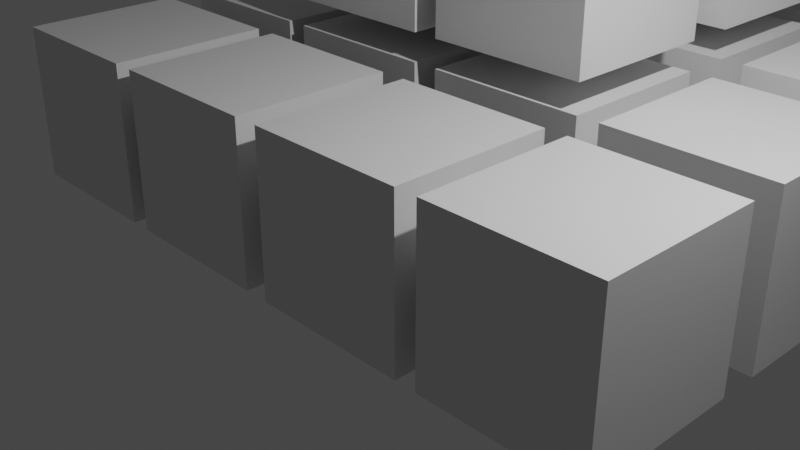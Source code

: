 # Source: pyramidCube.blend  (saved by Blender 2.93.20; exported with 4.5.12 LTS)
import bpy
from mathutils import Matrix  # noqa: F401  (used for matrix-valued properties, if any)

bpy.ops.wm.read_factory_settings(use_empty=True)
scene = bpy.context.scene
scene.name = 'Scene'

# ---- collections
col_collection = bpy.data.collections.new('Collection'); scene.collection.children.link(col_collection)

# ---- world
world_world = bpy.data.worlds.new('World'); scene.world = world_world
world_world.use_nodes = True; world_world.node_tree.nodes.clear()
_N = world_world.node_tree.nodes; _L = world_world.node_tree.links
n0 = _N.new('ShaderNodeOutputWorld'); n0.name = 'World Output'; n0.location = (300, 300)
n1 = _N.new('ShaderNodeBackground'); n1.name = 'Background'; n1.location = (10, 300)
n1.inputs[0].default_value = (0.05088, 0.05088, 0.05088, 1.0)
_L.new(n1.outputs[0], n0.inputs[0])
n0.is_active_output = True
world_world.color = (0.05088, 0.05088, 0.05088)
world_world.use_sun_shadow = False
world_world.sun_shadow_jitter_overblur = 0.0

# ---- cameras
cam_camera = bpy.data.cameras.new('Camera')
cam_camera.clip_end = 100.0
cam_camera.ortho_scale = 7.314

# ---- lights
light_light = bpy.data.lights.new('Light', 'POINT')
light_light.transmission_factor = 0.0
light_light.energy = 1000.0
light_light.shadow_soft_size = 0.1
light_light.shadow_maximum_resolution = 0.006
light_light.use_absolute_resolution = True

# ---- meshes
me_cube_001 = bpy.data.meshes.new('Cube.001')
me_cube_001.from_pydata([(-1.0, -1.0, -1.0), (-1.0, -1.0, 1.0), (-1.0, 1.0, -1.0), (-1.0, 1.0, 1.0), (1.0, -1.0, -1.0), (1.0, -1.0, 1.0), (1.0, 1.0, -1.0), (1.0, 1.0, 1.0)], [], [(0, 1, 3, 2), (2, 3, 7, 6), (6, 7, 5, 4), (4, 5, 1, 0), (2, 6, 4, 0), (7, 3, 1, 5)])
_uv = me_cube_001.uv_layers.new(name='UVMap')
_uv.uv.foreach_set('vector', [0.375, 0.0, 0.625, 0.0, 0.625, 0.25, 0.375, 0.25, 0.375, 0.25, 0.625, 0.25, 0.625, 0.5, 0.375, 0.5, 0.375, 0.5, 0.625, 0.5, 0.625, 0.75, 0.375, 0.75, 0.375, 0.75, 0.625, 0.75, 0.625, 1.0, 0.375, 1.0, 0.125, 0.5, 0.375, 0.5, 0.375, 0.75, 0.125, 0.75, 0.625, 0.5, 0.875, 0.5, 0.875, 0.75, 0.625, 0.75])
me_cube_001.use_remesh_fix_poles = True
me_cube_001.use_remesh_preserve_attributes = False
me_cube_001.update()
me_cube_002 = bpy.data.meshes.new('Cube.002')
me_cube_002.from_pydata([(-1.0, -1.0, -1.0), (-1.0, -1.0, 1.0), (-1.0, 1.0, -1.0), (-1.0, 1.0, 1.0), (1.0, -1.0, -1.0), (1.0, -1.0, 1.0), (1.0, 1.0, -1.0), (1.0, 1.0, 1.0)], [], [(0, 1, 3, 2), (2, 3, 7, 6), (6, 7, 5, 4), (4, 5, 1, 0), (2, 6, 4, 0), (7, 3, 1, 5)])
_uv = me_cube_002.uv_layers.new(name='UVMap')
_uv.uv.foreach_set('vector', [0.375, 0.0, 0.625, 0.0, 0.625, 0.25, 0.375, 0.25, 0.375, 0.25, 0.625, 0.25, 0.625, 0.5, 0.375, 0.5, 0.375, 0.5, 0.625, 0.5, 0.625, 0.75, 0.375, 0.75, 0.375, 0.75, 0.625, 0.75, 0.625, 1.0, 0.375, 1.0, 0.125, 0.5, 0.375, 0.5, 0.375, 0.75, 0.125, 0.75, 0.625, 0.5, 0.875, 0.5, 0.875, 0.75, 0.625, 0.75])
me_cube_002.use_remesh_fix_poles = True
me_cube_002.use_remesh_preserve_attributes = False
me_cube_002.update()
me_cube_004 = bpy.data.meshes.new('Cube.004')
me_cube_004.from_pydata([(-1.0, -1.0, -1.0), (-1.0, -1.0, 1.0), (-1.0, 1.0, -1.0), (-1.0, 1.0, 1.0), (1.0, -1.0, -1.0), (1.0, -1.0, 1.0), (1.0, 1.0, -1.0), (1.0, 1.0, 1.0)], [], [(0, 1, 3, 2), (2, 3, 7, 6), (6, 7, 5, 4), (4, 5, 1, 0), (2, 6, 4, 0), (7, 3, 1, 5)])
_uv = me_cube_004.uv_layers.new(name='UVMap')
_uv.uv.foreach_set('vector', [0.375, 0.0, 0.625, 0.0, 0.625, 0.25, 0.375, 0.25, 0.375, 0.25, 0.625, 0.25, 0.625, 0.5, 0.375, 0.5, 0.375, 0.5, 0.625, 0.5, 0.625, 0.75, 0.375, 0.75, 0.375, 0.75, 0.625, 0.75, 0.625, 1.0, 0.375, 1.0, 0.125, 0.5, 0.375, 0.5, 0.375, 0.75, 0.125, 0.75, 0.625, 0.5, 0.875, 0.5, 0.875, 0.75, 0.625, 0.75])
me_cube_004.use_remesh_fix_poles = True
me_cube_004.use_remesh_preserve_attributes = False
me_cube_004.update()
me_cube_003 = bpy.data.meshes.new('Cube.003')
me_cube_003.from_pydata([(-1.0, -1.0, -1.0), (-1.0, -1.0, 1.0), (-1.0, 1.0, -1.0), (-1.0, 1.0, 1.0), (1.0, -1.0, -1.0), (1.0, -1.0, 1.0), (1.0, 1.0, -1.0), (1.0, 1.0, 1.0)], [], [(0, 1, 3, 2), (2, 3, 7, 6), (6, 7, 5, 4), (4, 5, 1, 0), (2, 6, 4, 0), (7, 3, 1, 5)])
_uv = me_cube_003.uv_layers.new(name='UVMap')
_uv.uv.foreach_set('vector', [0.375, 0.0, 0.625, 0.0, 0.625, 0.25, 0.375, 0.25, 0.375, 0.25, 0.625, 0.25, 0.625, 0.5, 0.375, 0.5, 0.375, 0.5, 0.625, 0.5, 0.625, 0.75, 0.375, 0.75, 0.375, 0.75, 0.625, 0.75, 0.625, 1.0, 0.375, 1.0, 0.125, 0.5, 0.375, 0.5, 0.375, 0.75, 0.125, 0.75, 0.625, 0.5, 0.875, 0.5, 0.875, 0.75, 0.625, 0.75])
me_cube_003.use_remesh_fix_poles = True
me_cube_003.use_remesh_preserve_attributes = False
me_cube_003.update()
me_cube_008 = bpy.data.meshes.new('Cube.008')
me_cube_008.from_pydata([(-1.0, -1.0, -1.0), (-1.0, -1.0, 1.0), (-1.0, 1.0, -1.0), (-1.0, 1.0, 1.0), (1.0, -1.0, -1.0), (1.0, -1.0, 1.0), (1.0, 1.0, -1.0), (1.0, 1.0, 1.0)], [], [(0, 1, 3, 2), (2, 3, 7, 6), (6, 7, 5, 4), (4, 5, 1, 0), (2, 6, 4, 0), (7, 3, 1, 5)])
_uv = me_cube_008.uv_layers.new(name='UVMap')
_uv.uv.foreach_set('vector', [0.375, 0.0, 0.625, 0.0, 0.625, 0.25, 0.375, 0.25, 0.375, 0.25, 0.625, 0.25, 0.625, 0.5, 0.375, 0.5, 0.375, 0.5, 0.625, 0.5, 0.625, 0.75, 0.375, 0.75, 0.375, 0.75, 0.625, 0.75, 0.625, 1.0, 0.375, 1.0, 0.125, 0.5, 0.375, 0.5, 0.375, 0.75, 0.125, 0.75, 0.625, 0.5, 0.875, 0.5, 0.875, 0.75, 0.625, 0.75])
me_cube_008.use_remesh_fix_poles = True
me_cube_008.use_remesh_preserve_attributes = False
me_cube_008.update()
me_cube_007 = bpy.data.meshes.new('Cube.007')
me_cube_007.from_pydata([(-1.0, -1.0, -1.0), (-1.0, -1.0, 1.0), (-1.0, 1.0, -1.0), (-1.0, 1.0, 1.0), (1.0, -1.0, -1.0), (1.0, -1.0, 1.0), (1.0, 1.0, -1.0), (1.0, 1.0, 1.0)], [], [(0, 1, 3, 2), (2, 3, 7, 6), (6, 7, 5, 4), (4, 5, 1, 0), (2, 6, 4, 0), (7, 3, 1, 5)])
_uv = me_cube_007.uv_layers.new(name='UVMap')
_uv.uv.foreach_set('vector', [0.375, 0.0, 0.625, 0.0, 0.625, 0.25, 0.375, 0.25, 0.375, 0.25, 0.625, 0.25, 0.625, 0.5, 0.375, 0.5, 0.375, 0.5, 0.625, 0.5, 0.625, 0.75, 0.375, 0.75, 0.375, 0.75, 0.625, 0.75, 0.625, 1.0, 0.375, 1.0, 0.125, 0.5, 0.375, 0.5, 0.375, 0.75, 0.125, 0.75, 0.625, 0.5, 0.875, 0.5, 0.875, 0.75, 0.625, 0.75])
me_cube_007.use_remesh_fix_poles = True
me_cube_007.use_remesh_preserve_attributes = False
me_cube_007.update()
me_cube_006 = bpy.data.meshes.new('Cube.006')
me_cube_006.from_pydata([(-1.0, -1.0, -1.0), (-1.0, -1.0, 1.0), (-1.0, 1.0, -1.0), (-1.0, 1.0, 1.0), (1.0, -1.0, -1.0), (1.0, -1.0, 1.0), (1.0, 1.0, -1.0), (1.0, 1.0, 1.0)], [], [(0, 1, 3, 2), (2, 3, 7, 6), (6, 7, 5, 4), (4, 5, 1, 0), (2, 6, 4, 0), (7, 3, 1, 5)])
_uv = me_cube_006.uv_layers.new(name='UVMap')
_uv.uv.foreach_set('vector', [0.375, 0.0, 0.625, 0.0, 0.625, 0.25, 0.375, 0.25, 0.375, 0.25, 0.625, 0.25, 0.625, 0.5, 0.375, 0.5, 0.375, 0.5, 0.625, 0.5, 0.625, 0.75, 0.375, 0.75, 0.375, 0.75, 0.625, 0.75, 0.625, 1.0, 0.375, 1.0, 0.125, 0.5, 0.375, 0.5, 0.375, 0.75, 0.125, 0.75, 0.625, 0.5, 0.875, 0.5, 0.875, 0.75, 0.625, 0.75])
me_cube_006.use_remesh_fix_poles = True
me_cube_006.use_remesh_preserve_attributes = False
me_cube_006.update()
me_cube_005 = bpy.data.meshes.new('Cube.005')
me_cube_005.from_pydata([(-1.0, -1.0, -1.0), (-1.0, -1.0, 1.0), (-1.0, 1.0, -1.0), (-1.0, 1.0, 1.0), (1.0, -1.0, -1.0), (1.0, -1.0, 1.0), (1.0, 1.0, -1.0), (1.0, 1.0, 1.0)], [], [(0, 1, 3, 2), (2, 3, 7, 6), (6, 7, 5, 4), (4, 5, 1, 0), (2, 6, 4, 0), (7, 3, 1, 5)])
_uv = me_cube_005.uv_layers.new(name='UVMap')
_uv.uv.foreach_set('vector', [0.375, 0.0, 0.625, 0.0, 0.625, 0.25, 0.375, 0.25, 0.375, 0.25, 0.625, 0.25, 0.625, 0.5, 0.375, 0.5, 0.375, 0.5, 0.625, 0.5, 0.625, 0.75, 0.375, 0.75, 0.375, 0.75, 0.625, 0.75, 0.625, 1.0, 0.375, 1.0, 0.125, 0.5, 0.375, 0.5, 0.375, 0.75, 0.125, 0.75, 0.625, 0.5, 0.875, 0.5, 0.875, 0.75, 0.625, 0.75])
me_cube_005.use_remesh_fix_poles = True
me_cube_005.use_remesh_preserve_attributes = False
me_cube_005.update()
me_cube_016 = bpy.data.meshes.new('Cube.016')
me_cube_016.from_pydata([(-1.0, -1.0, -1.0), (-1.0, -1.0, 1.0), (-1.0, 1.0, -1.0), (-1.0, 1.0, 1.0), (1.0, -1.0, -1.0), (1.0, -1.0, 1.0), (1.0, 1.0, -1.0), (1.0, 1.0, 1.0)], [], [(0, 1, 3, 2), (2, 3, 7, 6), (6, 7, 5, 4), (4, 5, 1, 0), (2, 6, 4, 0), (7, 3, 1, 5)])
_uv = me_cube_016.uv_layers.new(name='UVMap')
_uv.uv.foreach_set('vector', [0.375, 0.0, 0.625, 0.0, 0.625, 0.25, 0.375, 0.25, 0.375, 0.25, 0.625, 0.25, 0.625, 0.5, 0.375, 0.5, 0.375, 0.5, 0.625, 0.5, 0.625, 0.75, 0.375, 0.75, 0.375, 0.75, 0.625, 0.75, 0.625, 1.0, 0.375, 1.0, 0.125, 0.5, 0.375, 0.5, 0.375, 0.75, 0.125, 0.75, 0.625, 0.5, 0.875, 0.5, 0.875, 0.75, 0.625, 0.75])
me_cube_016.use_remesh_fix_poles = True
me_cube_016.use_remesh_preserve_attributes = False
me_cube_016.update()
me_cube_015 = bpy.data.meshes.new('Cube.015')
me_cube_015.from_pydata([(-1.0, -1.0, -1.0), (-1.0, -1.0, 1.0), (-1.0, 1.0, -1.0), (-1.0, 1.0, 1.0), (1.0, -1.0, -1.0), (1.0, -1.0, 1.0), (1.0, 1.0, -1.0), (1.0, 1.0, 1.0)], [], [(0, 1, 3, 2), (2, 3, 7, 6), (6, 7, 5, 4), (4, 5, 1, 0), (2, 6, 4, 0), (7, 3, 1, 5)])
_uv = me_cube_015.uv_layers.new(name='UVMap')
_uv.uv.foreach_set('vector', [0.375, 0.0, 0.625, 0.0, 0.625, 0.25, 0.375, 0.25, 0.375, 0.25, 0.625, 0.25, 0.625, 0.5, 0.375, 0.5, 0.375, 0.5, 0.625, 0.5, 0.625, 0.75, 0.375, 0.75, 0.375, 0.75, 0.625, 0.75, 0.625, 1.0, 0.375, 1.0, 0.125, 0.5, 0.375, 0.5, 0.375, 0.75, 0.125, 0.75, 0.625, 0.5, 0.875, 0.5, 0.875, 0.75, 0.625, 0.75])
me_cube_015.use_remesh_fix_poles = True
me_cube_015.use_remesh_preserve_attributes = False
me_cube_015.update()
me_cube_014 = bpy.data.meshes.new('Cube.014')
me_cube_014.from_pydata([(-1.0, -1.0, -1.0), (-1.0, -1.0, 1.0), (-1.0, 1.0, -1.0), (-1.0, 1.0, 1.0), (1.0, -1.0, -1.0), (1.0, -1.0, 1.0), (1.0, 1.0, -1.0), (1.0, 1.0, 1.0)], [], [(0, 1, 3, 2), (2, 3, 7, 6), (6, 7, 5, 4), (4, 5, 1, 0), (2, 6, 4, 0), (7, 3, 1, 5)])
_uv = me_cube_014.uv_layers.new(name='UVMap')
_uv.uv.foreach_set('vector', [0.375, 0.0, 0.625, 0.0, 0.625, 0.25, 0.375, 0.25, 0.375, 0.25, 0.625, 0.25, 0.625, 0.5, 0.375, 0.5, 0.375, 0.5, 0.625, 0.5, 0.625, 0.75, 0.375, 0.75, 0.375, 0.75, 0.625, 0.75, 0.625, 1.0, 0.375, 1.0, 0.125, 0.5, 0.375, 0.5, 0.375, 0.75, 0.125, 0.75, 0.625, 0.5, 0.875, 0.5, 0.875, 0.75, 0.625, 0.75])
me_cube_014.use_remesh_fix_poles = True
me_cube_014.use_remesh_preserve_attributes = False
me_cube_014.update()
me_cube_013 = bpy.data.meshes.new('Cube.013')
me_cube_013.from_pydata([(-1.0, -1.0, -1.0), (-1.0, -1.0, 1.0), (-1.0, 1.0, -1.0), (-1.0, 1.0, 1.0), (1.0, -1.0, -1.0), (1.0, -1.0, 1.0), (1.0, 1.0, -1.0), (1.0, 1.0, 1.0)], [], [(0, 1, 3, 2), (2, 3, 7, 6), (6, 7, 5, 4), (4, 5, 1, 0), (2, 6, 4, 0), (7, 3, 1, 5)])
_uv = me_cube_013.uv_layers.new(name='UVMap')
_uv.uv.foreach_set('vector', [0.375, 0.0, 0.625, 0.0, 0.625, 0.25, 0.375, 0.25, 0.375, 0.25, 0.625, 0.25, 0.625, 0.5, 0.375, 0.5, 0.375, 0.5, 0.625, 0.5, 0.625, 0.75, 0.375, 0.75, 0.375, 0.75, 0.625, 0.75, 0.625, 1.0, 0.375, 1.0, 0.125, 0.5, 0.375, 0.5, 0.375, 0.75, 0.125, 0.75, 0.625, 0.5, 0.875, 0.5, 0.875, 0.75, 0.625, 0.75])
me_cube_013.use_remesh_fix_poles = True
me_cube_013.use_remesh_preserve_attributes = False
me_cube_013.update()
me_cube_012 = bpy.data.meshes.new('Cube.012')
me_cube_012.from_pydata([(-1.0, -1.0, -1.0), (-1.0, -1.0, 1.0), (-1.0, 1.0, -1.0), (-1.0, 1.0, 1.0), (1.0, -1.0, -1.0), (1.0, -1.0, 1.0), (1.0, 1.0, -1.0), (1.0, 1.0, 1.0)], [], [(0, 1, 3, 2), (2, 3, 7, 6), (6, 7, 5, 4), (4, 5, 1, 0), (2, 6, 4, 0), (7, 3, 1, 5)])
_uv = me_cube_012.uv_layers.new(name='UVMap')
_uv.uv.foreach_set('vector', [0.375, 0.0, 0.625, 0.0, 0.625, 0.25, 0.375, 0.25, 0.375, 0.25, 0.625, 0.25, 0.625, 0.5, 0.375, 0.5, 0.375, 0.5, 0.625, 0.5, 0.625, 0.75, 0.375, 0.75, 0.375, 0.75, 0.625, 0.75, 0.625, 1.0, 0.375, 1.0, 0.125, 0.5, 0.375, 0.5, 0.375, 0.75, 0.125, 0.75, 0.625, 0.5, 0.875, 0.5, 0.875, 0.75, 0.625, 0.75])
me_cube_012.use_remesh_fix_poles = True
me_cube_012.use_remesh_preserve_attributes = False
me_cube_012.update()
me_cube_011 = bpy.data.meshes.new('Cube.011')
me_cube_011.from_pydata([(-1.0, -1.0, -1.0), (-1.0, -1.0, 1.0), (-1.0, 1.0, -1.0), (-1.0, 1.0, 1.0), (1.0, -1.0, -1.0), (1.0, -1.0, 1.0), (1.0, 1.0, -1.0), (1.0, 1.0, 1.0)], [], [(0, 1, 3, 2), (2, 3, 7, 6), (6, 7, 5, 4), (4, 5, 1, 0), (2, 6, 4, 0), (7, 3, 1, 5)])
_uv = me_cube_011.uv_layers.new(name='UVMap')
_uv.uv.foreach_set('vector', [0.375, 0.0, 0.625, 0.0, 0.625, 0.25, 0.375, 0.25, 0.375, 0.25, 0.625, 0.25, 0.625, 0.5, 0.375, 0.5, 0.375, 0.5, 0.625, 0.5, 0.625, 0.75, 0.375, 0.75, 0.375, 0.75, 0.625, 0.75, 0.625, 1.0, 0.375, 1.0, 0.125, 0.5, 0.375, 0.5, 0.375, 0.75, 0.125, 0.75, 0.625, 0.5, 0.875, 0.5, 0.875, 0.75, 0.625, 0.75])
me_cube_011.use_remesh_fix_poles = True
me_cube_011.use_remesh_preserve_attributes = False
me_cube_011.update()
me_cube_010 = bpy.data.meshes.new('Cube.010')
me_cube_010.from_pydata([(-1.0, -1.0, -1.0), (-1.0, -1.0, 1.0), (-1.0, 1.0, -1.0), (-1.0, 1.0, 1.0), (1.0, -1.0, -1.0), (1.0, -1.0, 1.0), (1.0, 1.0, -1.0), (1.0, 1.0, 1.0)], [], [(0, 1, 3, 2), (2, 3, 7, 6), (6, 7, 5, 4), (4, 5, 1, 0), (2, 6, 4, 0), (7, 3, 1, 5)])
_uv = me_cube_010.uv_layers.new(name='UVMap')
_uv.uv.foreach_set('vector', [0.375, 0.0, 0.625, 0.0, 0.625, 0.25, 0.375, 0.25, 0.375, 0.25, 0.625, 0.25, 0.625, 0.5, 0.375, 0.5, 0.375, 0.5, 0.625, 0.5, 0.625, 0.75, 0.375, 0.75, 0.375, 0.75, 0.625, 0.75, 0.625, 1.0, 0.375, 1.0, 0.125, 0.5, 0.375, 0.5, 0.375, 0.75, 0.125, 0.75, 0.625, 0.5, 0.875, 0.5, 0.875, 0.75, 0.625, 0.75])
me_cube_010.use_remesh_fix_poles = True
me_cube_010.use_remesh_preserve_attributes = False
me_cube_010.update()
me_cube_009 = bpy.data.meshes.new('Cube.009')
me_cube_009.from_pydata([(-1.0, -1.0, -1.0), (-1.0, -1.0, 1.0), (-1.0, 1.0, -1.0), (-1.0, 1.0, 1.0), (1.0, -1.0, -1.0), (1.0, -1.0, 1.0), (1.0, 1.0, -1.0), (1.0, 1.0, 1.0)], [], [(0, 1, 3, 2), (2, 3, 7, 6), (6, 7, 5, 4), (4, 5, 1, 0), (2, 6, 4, 0), (7, 3, 1, 5)])
_uv = me_cube_009.uv_layers.new(name='UVMap')
_uv.uv.foreach_set('vector', [0.375, 0.0, 0.625, 0.0, 0.625, 0.25, 0.375, 0.25, 0.375, 0.25, 0.625, 0.25, 0.625, 0.5, 0.375, 0.5, 0.375, 0.5, 0.625, 0.5, 0.625, 0.75, 0.375, 0.75, 0.375, 0.75, 0.625, 0.75, 0.625, 1.0, 0.375, 1.0, 0.125, 0.5, 0.375, 0.5, 0.375, 0.75, 0.125, 0.75, 0.625, 0.5, 0.875, 0.5, 0.875, 0.75, 0.625, 0.75])
me_cube_009.use_remesh_fix_poles = True
me_cube_009.use_remesh_preserve_attributes = False
me_cube_009.update()
me_cube_020 = bpy.data.meshes.new('Cube.020')
me_cube_020.from_pydata([(-1.0, -1.0, -1.0), (-1.0, -1.0, 1.0), (-1.0, 1.0, -1.0), (-1.0, 1.0, 1.0), (1.0, -1.0, -1.0), (1.0, -1.0, 1.0), (1.0, 1.0, -1.0), (1.0, 1.0, 1.0)], [], [(0, 1, 3, 2), (2, 3, 7, 6), (6, 7, 5, 4), (4, 5, 1, 0), (2, 6, 4, 0), (7, 3, 1, 5)])
_uv = me_cube_020.uv_layers.new(name='UVMap')
_uv.uv.foreach_set('vector', [0.375, 0.0, 0.625, 0.0, 0.625, 0.25, 0.375, 0.25, 0.375, 0.25, 0.625, 0.25, 0.625, 0.5, 0.375, 0.5, 0.375, 0.5, 0.625, 0.5, 0.625, 0.75, 0.375, 0.75, 0.375, 0.75, 0.625, 0.75, 0.625, 1.0, 0.375, 1.0, 0.125, 0.5, 0.375, 0.5, 0.375, 0.75, 0.125, 0.75, 0.625, 0.5, 0.875, 0.5, 0.875, 0.75, 0.625, 0.75])
me_cube_020.use_remesh_fix_poles = True
me_cube_020.use_remesh_preserve_attributes = False
me_cube_020.update()
me_cube_019 = bpy.data.meshes.new('Cube.019')
me_cube_019.from_pydata([(-1.0, -1.0, -1.0), (-1.0, -1.0, 1.0), (-1.0, 1.0, -1.0), (-1.0, 1.0, 1.0), (1.0, -1.0, -1.0), (1.0, -1.0, 1.0), (1.0, 1.0, -1.0), (1.0, 1.0, 1.0)], [], [(0, 1, 3, 2), (2, 3, 7, 6), (6, 7, 5, 4), (4, 5, 1, 0), (2, 6, 4, 0), (7, 3, 1, 5)])
_uv = me_cube_019.uv_layers.new(name='UVMap')
_uv.uv.foreach_set('vector', [0.375, 0.0, 0.625, 0.0, 0.625, 0.25, 0.375, 0.25, 0.375, 0.25, 0.625, 0.25, 0.625, 0.5, 0.375, 0.5, 0.375, 0.5, 0.625, 0.5, 0.625, 0.75, 0.375, 0.75, 0.375, 0.75, 0.625, 0.75, 0.625, 1.0, 0.375, 1.0, 0.125, 0.5, 0.375, 0.5, 0.375, 0.75, 0.125, 0.75, 0.625, 0.5, 0.875, 0.5, 0.875, 0.75, 0.625, 0.75])
me_cube_019.use_remesh_fix_poles = True
me_cube_019.use_remesh_preserve_attributes = False
me_cube_019.update()
me_cube_018 = bpy.data.meshes.new('Cube.018')
me_cube_018.from_pydata([(-1.0, -1.0, -1.0), (-1.0, -1.0, 1.0), (-1.0, 1.0, -1.0), (-1.0, 1.0, 1.0), (1.0, -1.0, -1.0), (1.0, -1.0, 1.0), (1.0, 1.0, -1.0), (1.0, 1.0, 1.0)], [], [(0, 1, 3, 2), (2, 3, 7, 6), (6, 7, 5, 4), (4, 5, 1, 0), (2, 6, 4, 0), (7, 3, 1, 5)])
_uv = me_cube_018.uv_layers.new(name='UVMap')
_uv.uv.foreach_set('vector', [0.375, 0.0, 0.625, 0.0, 0.625, 0.25, 0.375, 0.25, 0.375, 0.25, 0.625, 0.25, 0.625, 0.5, 0.375, 0.5, 0.375, 0.5, 0.625, 0.5, 0.625, 0.75, 0.375, 0.75, 0.375, 0.75, 0.625, 0.75, 0.625, 1.0, 0.375, 1.0, 0.125, 0.5, 0.375, 0.5, 0.375, 0.75, 0.125, 0.75, 0.625, 0.5, 0.875, 0.5, 0.875, 0.75, 0.625, 0.75])
me_cube_018.use_remesh_fix_poles = True
me_cube_018.use_remesh_preserve_attributes = False
me_cube_018.update()
me_cube_017 = bpy.data.meshes.new('Cube.017')
me_cube_017.from_pydata([(-1.0, -1.0, -1.0), (-1.0, -1.0, 1.0), (-1.0, 1.0, -1.0), (-1.0, 1.0, 1.0), (1.0, -1.0, -1.0), (1.0, -1.0, 1.0), (1.0, 1.0, -1.0), (1.0, 1.0, 1.0)], [], [(0, 1, 3, 2), (2, 3, 7, 6), (6, 7, 5, 4), (4, 5, 1, 0), (2, 6, 4, 0), (7, 3, 1, 5)])
_uv = me_cube_017.uv_layers.new(name='UVMap')
_uv.uv.foreach_set('vector', [0.375, 0.0, 0.625, 0.0, 0.625, 0.25, 0.375, 0.25, 0.375, 0.25, 0.625, 0.25, 0.625, 0.5, 0.375, 0.5, 0.375, 0.5, 0.625, 0.5, 0.625, 0.75, 0.375, 0.75, 0.375, 0.75, 0.625, 0.75, 0.625, 1.0, 0.375, 1.0, 0.125, 0.5, 0.375, 0.5, 0.375, 0.75, 0.125, 0.75, 0.625, 0.5, 0.875, 0.5, 0.875, 0.75, 0.625, 0.75])
me_cube_017.use_remesh_fix_poles = True
me_cube_017.use_remesh_preserve_attributes = False
me_cube_017.update()
me_cube_021 = bpy.data.meshes.new('Cube.021')
me_cube_021.from_pydata([(-1.0, -1.0, -1.0), (-1.0, -1.0, 1.0), (-1.0, 1.0, -1.0), (-1.0, 1.0, 1.0), (1.0, -1.0, -1.0), (1.0, -1.0, 1.0), (1.0, 1.0, -1.0), (1.0, 1.0, 1.0)], [], [(0, 1, 3, 2), (2, 3, 7, 6), (6, 7, 5, 4), (4, 5, 1, 0), (2, 6, 4, 0), (7, 3, 1, 5)])
_uv = me_cube_021.uv_layers.new(name='UVMap')
_uv.uv.foreach_set('vector', [0.375, 0.0, 0.625, 0.0, 0.625, 0.25, 0.375, 0.25, 0.375, 0.25, 0.625, 0.25, 0.625, 0.5, 0.375, 0.5, 0.375, 0.5, 0.625, 0.5, 0.625, 0.75, 0.375, 0.75, 0.375, 0.75, 0.625, 0.75, 0.625, 1.0, 0.375, 1.0, 0.125, 0.5, 0.375, 0.5, 0.375, 0.75, 0.125, 0.75, 0.625, 0.5, 0.875, 0.5, 0.875, 0.75, 0.625, 0.75])
me_cube_021.use_remesh_fix_poles = True
me_cube_021.use_remesh_preserve_attributes = False
me_cube_021.update()

# ---- objects
ob_light = bpy.data.objects.new('Light', light_light)
ob_camera = bpy.data.objects.new('Camera', cam_camera)
ob_cube = bpy.data.objects.new('Cube', me_cube_001)
ob_cube_001 = bpy.data.objects.new('Cube.001', me_cube_002)
ob_cube_003 = bpy.data.objects.new('Cube.003', me_cube_004)
ob_cube_002 = bpy.data.objects.new('Cube.002', me_cube_003)
ob_cube_007 = bpy.data.objects.new('Cube.007', me_cube_008)
ob_cube_006 = bpy.data.objects.new('Cube.006', me_cube_007)
ob_cube_005 = bpy.data.objects.new('Cube.005', me_cube_006)
ob_cube_004 = bpy.data.objects.new('Cube.004', me_cube_005)
ob_cube_015 = bpy.data.objects.new('Cube.015', me_cube_016)
ob_cube_014 = bpy.data.objects.new('Cube.014', me_cube_015)
ob_cube_013 = bpy.data.objects.new('Cube.013', me_cube_014)
ob_cube_012 = bpy.data.objects.new('Cube.012', me_cube_013)
ob_cube_011 = bpy.data.objects.new('Cube.011', me_cube_012)
ob_cube_010 = bpy.data.objects.new('Cube.010', me_cube_011)
ob_cube_009 = bpy.data.objects.new('Cube.009', me_cube_010)
ob_cube_008 = bpy.data.objects.new('Cube.008', me_cube_009)
ob_cube_019 = bpy.data.objects.new('Cube.019', me_cube_020)
ob_cube_018 = bpy.data.objects.new('Cube.018', me_cube_019)
ob_cube_017 = bpy.data.objects.new('Cube.017', me_cube_018)
ob_cube_016 = bpy.data.objects.new('Cube.016', me_cube_017)
ob_cube_020 = bpy.data.objects.new('Cube.020', me_cube_021)

# ---- transforms, parenting, visibility, modifiers, constraints
ob_light.location = (4.076, 1.005, 5.904)
ob_light.rotation_euler = (0.6503, 0.05522, 1.866)
ob_light.lock_rotations_4d = False
ob_light.empty_display_type = 'ARROWS'
ob_light.color = (0.0, 0.0, 0.0, 0.0)
ob_light.lineart.crease_threshold = 0.0
ob_camera.location = (7.359, -6.926, 4.958)
ob_camera.rotation_euler = (1.109, 0.0, 0.8149)
ob_camera.lock_rotations_4d = False
ob_camera.empty_display_type = 'ARROWS'
ob_camera.color = (0.0, 0.0, 0.0, 0.0)
ob_camera.display_type = 'WIRE'
ob_camera.lineart.crease_threshold = 0.0
ob_cube.location = (0.0, 0.0, 0.0)
ob_cube_001.location = (2.276, 0.0, 0.0)
ob_cube_003.location = (-4.601, 0.0, 0.0)
ob_cube_002.location = (-2.325, 0.0, 0.0)
ob_cube_007.location = (0.0, 2.488, 0.0)
ob_cube_006.location = (2.276, 2.488, 0.0)
ob_cube_005.location = (-2.325, 2.488, 0.0)
ob_cube_004.location = (-4.601, 2.488, 0.0)
ob_cube_015.location = (0.0, 5.111, 0.0)
ob_cube_014.location = (2.276, 5.111, 0.0)
ob_cube_013.location = (-2.325, 5.111, 0.0)
ob_cube_012.location = (-4.601, 5.111, 0.0)
ob_cube_011.location = (-4.601, 7.599, 0.0)
ob_cube_010.location = (-2.325, 7.599, 0.0)
ob_cube_009.location = (2.276, 7.599, 0.0)
ob_cube_008.location = (0.0, 7.599, 0.0)
ob_cube_019.location = (-2.325, 2.488, 2.348)
ob_cube_018.location = (0.0, 2.488, 2.348)
ob_cube_017.location = (-2.325, 5.111, 2.348)
ob_cube_016.location = (0.0, 5.111, 2.348)
ob_cube_020.location = (-1.26, 4.029, 4.98)

# ---- collection membership
col_collection.objects.link(ob_light)
col_collection.objects.link(ob_camera)
col_collection.objects.link(ob_cube)
col_collection.objects.link(ob_cube_001)
col_collection.objects.link(ob_cube_003)
col_collection.objects.link(ob_cube_002)
col_collection.objects.link(ob_cube_007)
col_collection.objects.link(ob_cube_006)
col_collection.objects.link(ob_cube_005)
col_collection.objects.link(ob_cube_004)
col_collection.objects.link(ob_cube_015)
col_collection.objects.link(ob_cube_014)
col_collection.objects.link(ob_cube_013)
col_collection.objects.link(ob_cube_012)
col_collection.objects.link(ob_cube_011)
col_collection.objects.link(ob_cube_010)
col_collection.objects.link(ob_cube_009)
col_collection.objects.link(ob_cube_008)
col_collection.objects.link(ob_cube_019)
col_collection.objects.link(ob_cube_018)
col_collection.objects.link(ob_cube_017)
col_collection.objects.link(ob_cube_016)
col_collection.objects.link(ob_cube_020)

# ---- scene / render settings (as saved in the file)
scene.camera = ob_camera
scene.frame_start = 1; scene.frame_end = 250; scene.frame_set(1)
scene.render.engine = 'BLENDER_EEVEE_NEXT'
scene.cycles.use_denoising = False
scene.cycles.samples = 128
scene.cycles.sampling_pattern = 'TABULATED_SOBOL'
scene.cycles.use_adaptive_sampling = False
scene.cycles.use_light_tree = False
scene.view_settings.view_transform = 'Filmic'
bpy.context.view_layer.update()
